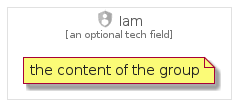

The diagram above was rendered by PlantUML. Its source (embedded in the PNG):
@startuml
' configures the library
!global $INCLUSION_MODE="local"
!global $LIB_BASE_LOCATION="../../.."
' loads the library
!include $LIB_BASE_LOCATION/bootstrap.puml
' loads the gcp bootstrap
include('gcp/bootstrap')
' loads the Iam element
include('gcp/Item/IdentitySecurity/Iam')
IamGroup('iam', 'Iam', 'an optional tech field'){
note as note
the content of the group
end note
}
@enduml